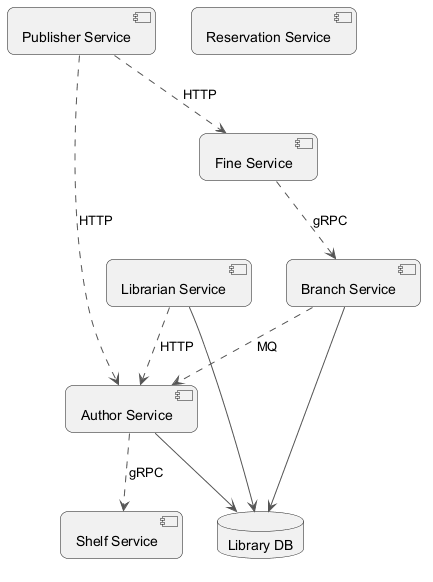

The diagram above was rendered by PlantUML. Its source (embedded in the PNG):
@startuml
skinparam backgroundColor #FFFFFF
skinparam roundCorner 15
skinparam ArrowColor #555555
component "Publisher Service" as C_PublisherService
component "Author Service" as C_AuthorService
component "Shelf Service" as C_ShelfService
component "Fine Service" as C_FineService
component "Branch Service" as C_BranchService
component "Reservation Service" as C_ReservationService
component "Librarian Service" as C_LibrarianService
database "Library DB" as DB_library
C_AuthorService --> DB_library
C_BranchService --> DB_library
C_LibrarianService --> DB_library
C_AuthorService ..> C_ShelfService : gRPC
C_PublisherService ..> C_AuthorService : HTTP
C_FineService ..> C_BranchService : gRPC
C_LibrarianService ..> C_AuthorService : HTTP
C_PublisherService ..> C_FineService : HTTP
C_BranchService ..> C_AuthorService : MQ
@enduml